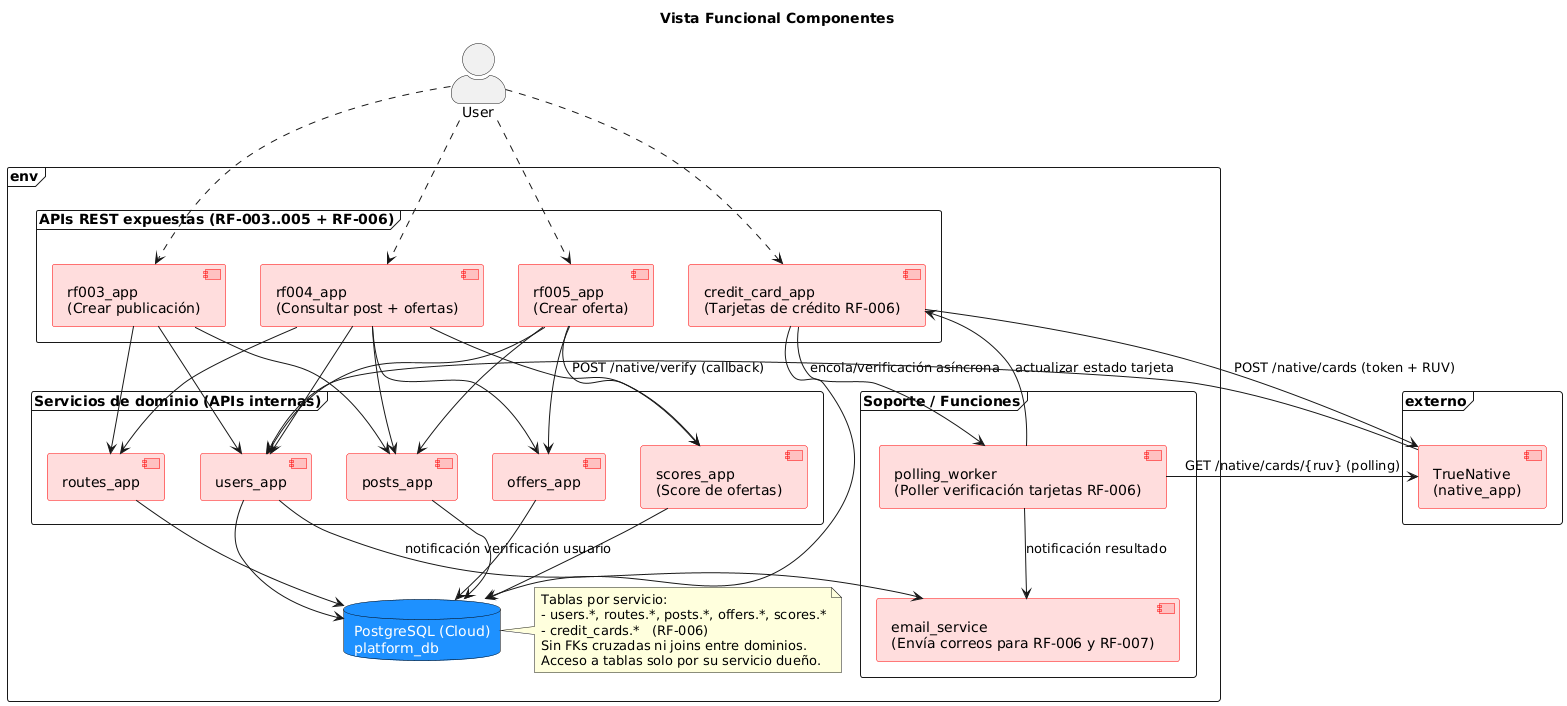

The diagram above was rendered by PlantUML. Its source (embedded in the PNG):
@startuml
skinparam actorStyle awesome

skinparam component {
  BackgroundColor #FF000022
  BorderColor red
  FontColor black
}

skinparam database {
  BackgroundColor #1E90FF
  BorderColor black
  FontColor white
}

title "Vista Funcional Componentes"

actor User

frame "env" {

  frame "APIs REST expuestas (RF-003..005 + RF-006)" {
    component "rf003_app\n(Crear publicación)" as rf003_app
    component "rf004_app\n(Consultar post + ofertas)" as rf004_app
    component "rf005_app\n(Crear oferta)" as rf005_app
    component "credit_card_app\n(Tarjetas de crédito RF-006)" as credit_app
  }

  frame "Servicios de dominio (APIs internas)" {
    component "users_app"   as users_app
    component "routes_app"  as routes_app
    component "posts_app"   as posts_app
    component "offers_app"  as offers_app
    component "scores_app\n(Score de ofertas)" as scores_app
  }

  frame "Soporte / Funciones" {
    component "email_service\n(Envía correos para RF-006 y RF-007)" as email_service
    component "polling_worker\n(Poller verificación tarjetas RF-006)" as polling_worker
  }

  database "PostgreSQL (Cloud)\nplatform_db" as platform_db

  note right of platform_db
    Tablas por servicio:
    - users.*, routes.*, posts.*, offers.*, scores.*
    - credit_cards.*   (RF-006)
    Sin FKs cruzadas ni joins entre dominios.
    Acceso a tablas solo por su servicio dueño.
  end note

  ' Interacción del usuario (sin cambios previos) + RF-006
  User ..> rf003_app
  User ..> rf004_app
  User ..> rf005_app
  User ..> credit_app

  ' Orquestación RF-003 (sin scores_app)
  rf003_app --> users_app
  rf003_app --> routes_app
  rf003_app --> posts_app

  ' Orquestación RF-004
  rf004_app --> users_app
  rf004_app --> posts_app
  rf004_app --> offers_app
  rf004_app --> routes_app
  rf004_app --> scores_app

  ' Orquestación RF-005
  rf005_app --> users_app
  rf005_app --> posts_app
  rf005_app --> offers_app
  rf005_app --> scores_app

  ' Persistencia: una sola BD en la nube; cada servicio usa sus propias tablas
  users_app  --> platform_db
  routes_app --> platform_db
  posts_app  --> platform_db
  offers_app --> platform_db
  scores_app --> platform_db
  credit_app --> platform_db

  ' === RF-006: flujo tarjetas ===
  credit_app --> polling_worker : encola/verificación asíncrona
  polling_worker --> credit_app : actualizar estado tarjeta
  polling_worker --> email_service : notificación resultado

  ' === RF-007: verificación de usuario (callback) ===
  users_app --> email_service : notificación verificación usuario

}

' ====== Sistema externo (TrueNative) ======
frame "externo" {
  component "TrueNative\n(native_app)" as native_app
}

' RF-006 con TrueNative
credit_app --> native_app : POST /native/cards (token + RUV)
polling_worker --> native_app : GET /native/cards/{ruv} (polling)

' RF-007 con TrueNative (callback hacia users_app)
native_app --> users_app : POST /native/verify (callback)
@enduml